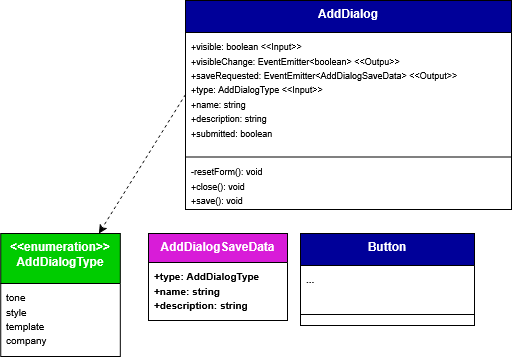

The diagram above was exported from draw.io. Its source (the exported page's mxGraphModel, read from the mxfile embedded in the PNG):
<mxGraphModel dx="6053" dy="1956" grid="0" gridSize="10" guides="1" tooltips="1" connect="1" arrows="0" fold="1" page="1" pageScale="1" pageWidth="827" pageHeight="1169" background="#ffffff" math="0" shadow="0">
  <root>
    <mxCell id="0" />
    <mxCell id="1" parent="0" />
    <mxCell id="2" parent="1" style="swimlane;fontStyle=1;align=center;verticalAlign=top;childLayout=stackLayout;horizontal=1;startSize=32;horizontalStack=0;resizeParent=1;resizeParentMax=0;resizeLast=0;collapsible=1;marginBottom=0;whiteSpace=wrap;html=1;labelBackgroundColor=none;fillColor=#000099;strokeColor=default;fontColor=#ffffff;" value="AddDialog" vertex="1">
      <mxGeometry height="209" width="326" x="2493" y="2690" as="geometry">
        <mxRectangle height="60" width="120" x="160" y="280" as="alternateBounds" />
      </mxGeometry>
    </mxCell>
    <mxCell id="3" parent="2" style="text;strokeColor=none;fillColor=none;align=left;verticalAlign=top;spacingLeft=4;spacingRight=4;overflow=hidden;rotatable=0;points=[[0,0.5],[1,0.5]];portConstraint=eastwest;whiteSpace=wrap;html=1;labelBackgroundColor=none;" value="&lt;div&gt;&lt;font style=&quot;font-size: 9px;&quot;&gt;+visible: boolean &amp;lt;&amp;lt;Input&amp;gt;&amp;gt;&lt;/font&gt;&lt;/div&gt;&lt;div&gt;&lt;font style=&quot;font-size: 9px;&quot;&gt;+visibleChange: EventEmitter&amp;lt;boolean&amp;gt; &amp;lt;&amp;lt;Outpu&amp;gt;&amp;gt;&lt;/font&gt;&lt;/div&gt;&lt;div&gt;&lt;font style=&quot;font-size: 9px;&quot;&gt;+saveRequested: EventEmitter&amp;lt;AddDialogSaveData&amp;gt; &amp;lt;&amp;lt;Output&amp;gt;&amp;gt;&lt;/font&gt;&lt;/div&gt;&lt;div&gt;&lt;font style=&quot;font-size: 9px;&quot;&gt;+type: AddDialogType &amp;lt;&amp;lt;Input&amp;gt;&amp;gt;&lt;/font&gt;&lt;/div&gt;&lt;div&gt;&lt;font style=&quot;font-size: 9px;&quot;&gt;+name: string&lt;/font&gt;&lt;/div&gt;&lt;div&gt;&lt;font style=&quot;font-size: 9px;&quot;&gt;+description: string&lt;/font&gt;&lt;/div&gt;&lt;div&gt;&lt;font style=&quot;font-size: 9px;&quot;&gt;+submitted: boolean&lt;/font&gt;&lt;/div&gt;" vertex="1">
      <mxGeometry height="124" width="326" y="32" as="geometry" />
    </mxCell>
    <mxCell id="4" parent="2" style="line;strokeWidth=1;fillColor=none;align=left;verticalAlign=middle;spacingTop=-1;spacingLeft=3;spacingRight=3;rotatable=0;labelPosition=right;points=[];portConstraint=eastwest;labelBackgroundColor=none;" value="" vertex="1">
      <mxGeometry height="1" width="326" y="156" as="geometry" />
    </mxCell>
    <mxCell id="5" parent="2" style="text;strokeColor=none;fillColor=none;align=left;verticalAlign=top;spacingLeft=4;spacingRight=4;overflow=hidden;rotatable=0;points=[[0,0.5],[1,0.5]];portConstraint=eastwest;whiteSpace=wrap;html=1;labelBackgroundColor=none;" value="&lt;div&gt;&lt;div&gt;&lt;font style=&quot;font-size: 9px;&quot;&gt;&lt;/font&gt;&lt;/div&gt;&lt;div&gt;&lt;font style=&quot;font-size: 9px;&quot;&gt;-resetForm(): void&lt;/font&gt;&lt;/div&gt;&lt;/div&gt;&lt;div&gt;&lt;font style=&quot;font-size: 9px;&quot;&gt;+close(): void&lt;/font&gt;&lt;/div&gt;&lt;div&gt;&lt;font style=&quot;font-size: 9px;&quot;&gt;+save(): void&lt;/font&gt;&lt;/div&gt;" vertex="1">
      <mxGeometry height="52" width="326" y="157" as="geometry" />
    </mxCell>
    <mxCell id="6" parent="1" style="swimlane;fontStyle=1;align=center;verticalAlign=top;childLayout=stackLayout;horizontal=1;startSize=32;horizontalStack=0;resizeParent=1;resizeParentMax=0;resizeLast=0;collapsible=1;marginBottom=0;whiteSpace=wrap;html=1;labelBackgroundColor=none;fillColor=#000099;strokeColor=default;fontColor=#ffffff;" value="Button" vertex="1">
      <mxGeometry height="92" width="174" x="2608" y="2923" as="geometry">
        <mxRectangle height="60" width="120" x="160" y="280" as="alternateBounds" />
      </mxGeometry>
    </mxCell>
    <mxCell id="7" parent="6" style="text;strokeColor=none;fillColor=none;align=left;verticalAlign=top;spacingLeft=4;spacingRight=4;overflow=hidden;rotatable=0;points=[[0,0.5],[1,0.5]];portConstraint=eastwest;whiteSpace=wrap;html=1;labelBackgroundColor=none;fontFamily=Helvetica;fontSize=12;fontColor=#ffffff;fontStyle=1;horizontal=1;" value="&lt;font size=&quot;1&quot; style=&quot;color: rgb(20, 20, 20);&quot;&gt;...&lt;/font&gt;" vertex="1">
      <mxGeometry height="38" width="174" y="32" as="geometry" />
    </mxCell>
    <mxCell id="8" parent="6" style="line;strokeWidth=1;fillColor=none;align=left;verticalAlign=middle;spacingTop=-1;spacingLeft=3;spacingRight=3;rotatable=0;labelPosition=right;points=[];portConstraint=eastwest;labelBackgroundColor=none;" value="" vertex="1">
      <mxGeometry height="22" width="174" y="70" as="geometry" />
    </mxCell>
    <mxCell id="9" parent="1" style="swimlane;fontStyle=1;align=center;verticalAlign=top;childLayout=stackLayout;horizontal=1;startSize=29;horizontalStack=0;resizeParent=1;resizeParentMax=0;resizeLast=0;collapsible=1;marginBottom=0;whiteSpace=wrap;html=1;labelBackgroundColor=none;fillColor=#D81CD8;strokeColor=default;fontFamily=Helvetica;fontSize=12;fontColor=#ffffff;" value="AddDialogSaveData" vertex="1">
      <mxGeometry height="87" width="139" x="2456" y="2923" as="geometry">
        <mxRectangle height="60" width="120" x="-1361" y="2378" as="alternateBounds" />
      </mxGeometry>
    </mxCell>
    <mxCell id="10" parent="9" style="text;strokeColor=none;fillColor=none;align=left;verticalAlign=top;spacingLeft=4;spacingRight=4;overflow=hidden;rotatable=0;points=[[0,0.5],[1,0.5]];portConstraint=eastwest;whiteSpace=wrap;html=1;labelBackgroundColor=none;fontFamily=Helvetica;fontSize=12;fontColor=#ffffff;fontStyle=1;horizontal=1;" value="&lt;div&gt;&lt;font size=&quot;1&quot; style=&quot;color: light-dark(rgb(0, 0, 0), rgb(250, 250, 250));&quot;&gt;+type: AddDialogType&lt;/font&gt;&lt;/div&gt;&lt;div&gt;&lt;font size=&quot;1&quot; style=&quot;color: light-dark(rgb(0, 0, 0), rgb(250, 250, 250));&quot;&gt;+name: string&lt;/font&gt;&lt;/div&gt;&lt;div&gt;&lt;font size=&quot;1&quot; style=&quot;color: light-dark(rgb(0, 0, 0), rgb(250, 250, 250));&quot;&gt;+description: string&lt;/font&gt;&lt;/div&gt;" vertex="1">
      <mxGeometry height="58" width="139" y="29" as="geometry" />
    </mxCell>
    <mxCell id="11" parent="1" style="swimlane;fontStyle=1;align=center;verticalAlign=top;childLayout=stackLayout;horizontal=1;startSize=50;horizontalStack=0;resizeParent=1;resizeParentMax=0;resizeLast=0;collapsible=1;marginBottom=0;whiteSpace=wrap;html=1;labelBackgroundColor=none;fillColor=#00CC00;strokeColor=default;" value="&lt;span style=&quot;color: rgb(255, 255, 255);&quot;&gt;&amp;lt;&amp;lt;enumeration&amp;gt;&amp;gt;&lt;br&gt;AddDialogType&lt;/span&gt;" vertex="1">
      <mxGeometry height="123" width="119.58" x="2308.21" y="2923" as="geometry">
        <mxRectangle height="60" width="120" x="-1361" y="2378" as="alternateBounds" />
      </mxGeometry>
    </mxCell>
    <mxCell id="12" parent="11" style="text;strokeColor=none;fillColor=none;align=left;verticalAlign=top;spacingLeft=4;spacingRight=4;overflow=hidden;rotatable=0;points=[[0,0.5],[1,0.5]];portConstraint=eastwest;whiteSpace=wrap;html=1;labelBackgroundColor=none;" value="&lt;div&gt;&lt;font size=&quot;1&quot;&gt;tone&lt;br&gt;style&lt;/font&gt;&lt;/div&gt;&lt;div&gt;&lt;font size=&quot;1&quot;&gt;template&lt;/font&gt;&lt;/div&gt;&lt;div&gt;&lt;font size=&quot;1&quot;&gt;company&lt;/font&gt;&lt;/div&gt;" vertex="1">
      <mxGeometry height="73" width="119.58" y="50" as="geometry" />
    </mxCell>
    <mxCell id="13" edge="1" parent="1" source="3" style="rounded=0;orthogonalLoop=1;jettySize=auto;html=1;exitX=0;exitY=0.5;exitDx=0;exitDy=0;dashed=1;" target="11">
      <mxGeometry relative="1" as="geometry" />
    </mxCell>
  </root>
</mxGraphModel>